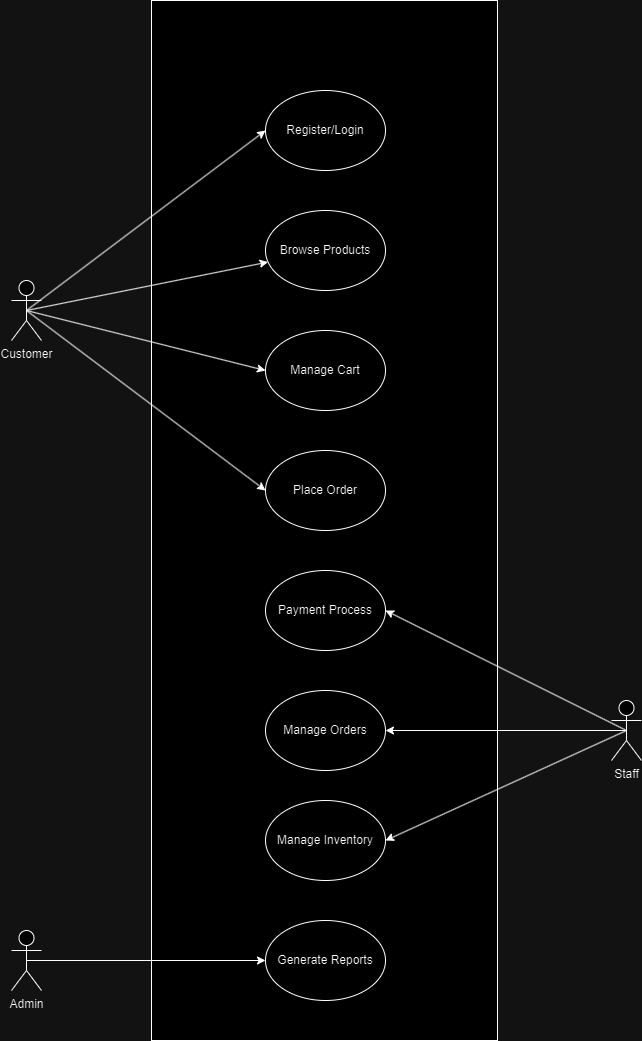

The diagram above was exported from draw.io. Its source (the exported page's mxGraphModel, read from the mxfile embedded in the PNG):
<mxGraphModel dx="1366" dy="703" grid="1" gridSize="10" guides="1" tooltips="1" connect="1" arrows="1" fold="1" page="1" pageScale="1" pageWidth="827" pageHeight="1169" math="0" shadow="0">
  <root>
    <mxCell id="0" />
    <mxCell id="1" parent="0" />
    <mxCell id="v0zKnN7ERNtWTIlFHzvu-9" value="" style="rounded=0;whiteSpace=wrap;html=1;" vertex="1" parent="1">
      <mxGeometry x="240" y="40" width="346" height="1040" as="geometry" />
    </mxCell>
    <mxCell id="v0zKnN7ERNtWTIlFHzvu-10" value="Register/Login" style="ellipse;whiteSpace=wrap;html=1;" vertex="1" parent="1">
      <mxGeometry x="354" y="130" width="120" height="80" as="geometry" />
    </mxCell>
    <mxCell id="v0zKnN7ERNtWTIlFHzvu-11" value="Browse Products" style="ellipse;whiteSpace=wrap;html=1;" vertex="1" parent="1">
      <mxGeometry x="354" y="250" width="120" height="80" as="geometry" />
    </mxCell>
    <mxCell id="v0zKnN7ERNtWTIlFHzvu-12" value="Manage Cart" style="ellipse;whiteSpace=wrap;html=1;" vertex="1" parent="1">
      <mxGeometry x="354" y="370" width="120" height="80" as="geometry" />
    </mxCell>
    <mxCell id="v0zKnN7ERNtWTIlFHzvu-13" value="Place Order" style="ellipse;whiteSpace=wrap;html=1;" vertex="1" parent="1">
      <mxGeometry x="354" y="490" width="120" height="80" as="geometry" />
    </mxCell>
    <mxCell id="v0zKnN7ERNtWTIlFHzvu-14" value="Payment Process" style="ellipse;whiteSpace=wrap;html=1;" vertex="1" parent="1">
      <mxGeometry x="354" y="610" width="120" height="80" as="geometry" />
    </mxCell>
    <mxCell id="v0zKnN7ERNtWTIlFHzvu-16" value="Manage Inventory" style="ellipse;whiteSpace=wrap;html=1;" vertex="1" parent="1">
      <mxGeometry x="354" y="840" width="120" height="80" as="geometry" />
    </mxCell>
    <mxCell id="v0zKnN7ERNtWTIlFHzvu-17" value="Manage Orders" style="ellipse;whiteSpace=wrap;html=1;" vertex="1" parent="1">
      <mxGeometry x="354" y="730" width="120" height="80" as="geometry" />
    </mxCell>
    <mxCell id="v0zKnN7ERNtWTIlFHzvu-18" value="Generate Reports" style="ellipse;whiteSpace=wrap;html=1;" vertex="1" parent="1">
      <mxGeometry x="354" y="960" width="120" height="80" as="geometry" />
    </mxCell>
    <mxCell id="v0zKnN7ERNtWTIlFHzvu-25" style="rounded=0;orthogonalLoop=1;jettySize=auto;html=1;exitX=0.5;exitY=0.5;exitDx=0;exitDy=0;exitPerimeter=0;entryX=0;entryY=0.5;entryDx=0;entryDy=0;strokeColor=default;" edge="1" parent="1" source="v0zKnN7ERNtWTIlFHzvu-20" target="v0zKnN7ERNtWTIlFHzvu-10">
      <mxGeometry relative="1" as="geometry" />
    </mxCell>
    <mxCell id="v0zKnN7ERNtWTIlFHzvu-26" style="rounded=0;orthogonalLoop=1;jettySize=auto;html=1;exitX=0.5;exitY=0.5;exitDx=0;exitDy=0;exitPerimeter=0;" edge="1" parent="1" source="v0zKnN7ERNtWTIlFHzvu-20" target="v0zKnN7ERNtWTIlFHzvu-11">
      <mxGeometry relative="1" as="geometry" />
    </mxCell>
    <mxCell id="v0zKnN7ERNtWTIlFHzvu-27" style="rounded=0;orthogonalLoop=1;jettySize=auto;html=1;exitX=0.5;exitY=0.5;exitDx=0;exitDy=0;exitPerimeter=0;entryX=0;entryY=0.5;entryDx=0;entryDy=0;" edge="1" parent="1" source="v0zKnN7ERNtWTIlFHzvu-20" target="v0zKnN7ERNtWTIlFHzvu-12">
      <mxGeometry relative="1" as="geometry" />
    </mxCell>
    <mxCell id="v0zKnN7ERNtWTIlFHzvu-28" style="rounded=0;orthogonalLoop=1;jettySize=auto;html=1;exitX=0.5;exitY=0.5;exitDx=0;exitDy=0;exitPerimeter=0;entryX=0;entryY=0.5;entryDx=0;entryDy=0;" edge="1" parent="1" source="v0zKnN7ERNtWTIlFHzvu-20" target="v0zKnN7ERNtWTIlFHzvu-13">
      <mxGeometry relative="1" as="geometry" />
    </mxCell>
    <mxCell id="v0zKnN7ERNtWTIlFHzvu-20" value="Customer" style="shape=umlActor;verticalLabelPosition=bottom;verticalAlign=top;html=1;outlineConnect=0;" vertex="1" parent="1">
      <mxGeometry x="100" y="320" width="30" height="60" as="geometry" />
    </mxCell>
    <mxCell id="v0zKnN7ERNtWTIlFHzvu-30" style="rounded=0;orthogonalLoop=1;jettySize=auto;html=1;exitX=0.5;exitY=0.5;exitDx=0;exitDy=0;exitPerimeter=0;entryX=1;entryY=0.5;entryDx=0;entryDy=0;" edge="1" parent="1" source="v0zKnN7ERNtWTIlFHzvu-21" target="v0zKnN7ERNtWTIlFHzvu-16">
      <mxGeometry relative="1" as="geometry" />
    </mxCell>
    <mxCell id="v0zKnN7ERNtWTIlFHzvu-31" style="rounded=0;orthogonalLoop=1;jettySize=auto;html=1;exitX=0.5;exitY=0.5;exitDx=0;exitDy=0;exitPerimeter=0;entryX=1;entryY=0.5;entryDx=0;entryDy=0;" edge="1" parent="1" source="v0zKnN7ERNtWTIlFHzvu-21" target="v0zKnN7ERNtWTIlFHzvu-17">
      <mxGeometry relative="1" as="geometry" />
    </mxCell>
    <mxCell id="v0zKnN7ERNtWTIlFHzvu-32" style="rounded=0;orthogonalLoop=1;jettySize=auto;html=1;exitX=0.5;exitY=0.5;exitDx=0;exitDy=0;exitPerimeter=0;entryX=1;entryY=0.5;entryDx=0;entryDy=0;" edge="1" parent="1" source="v0zKnN7ERNtWTIlFHzvu-21" target="v0zKnN7ERNtWTIlFHzvu-14">
      <mxGeometry relative="1" as="geometry" />
    </mxCell>
    <mxCell id="v0zKnN7ERNtWTIlFHzvu-21" value="Staff" style="shape=umlActor;verticalLabelPosition=bottom;verticalAlign=top;html=1;outlineConnect=0;" vertex="1" parent="1">
      <mxGeometry x="700" y="740" width="30" height="60" as="geometry" />
    </mxCell>
    <mxCell id="v0zKnN7ERNtWTIlFHzvu-29" style="rounded=0;orthogonalLoop=1;jettySize=auto;html=1;exitX=0.5;exitY=0.5;exitDx=0;exitDy=0;exitPerimeter=0;entryX=0;entryY=0.5;entryDx=0;entryDy=0;" edge="1" parent="1" source="v0zKnN7ERNtWTIlFHzvu-24" target="v0zKnN7ERNtWTIlFHzvu-18">
      <mxGeometry relative="1" as="geometry" />
    </mxCell>
    <mxCell id="v0zKnN7ERNtWTIlFHzvu-24" value="Admin" style="shape=umlActor;verticalLabelPosition=bottom;verticalAlign=top;html=1;outlineConnect=0;" vertex="1" parent="1">
      <mxGeometry x="100" y="970" width="30" height="60" as="geometry" />
    </mxCell>
  </root>
</mxGraphModel>